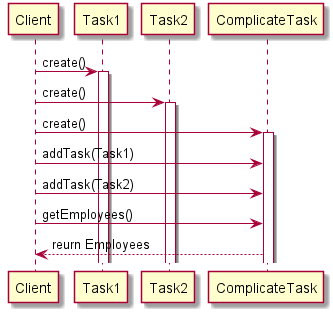

The diagram above was rendered by PlantUML. Its source (embedded in the PNG):
@startuml SequenceDiagram
Client -> Task1: create()
activate Task1
Client -> Task2: create()
activate Task2

Client -> ComplicateTask: create()
activate ComplicateTask
Client-> ComplicateTask: addTask(Task1)
Client-> ComplicateTask: addTask(Task2)

Client -> ComplicateTask: getEmployees()
ComplicateTask --> Client: reurn Employees

@enduml